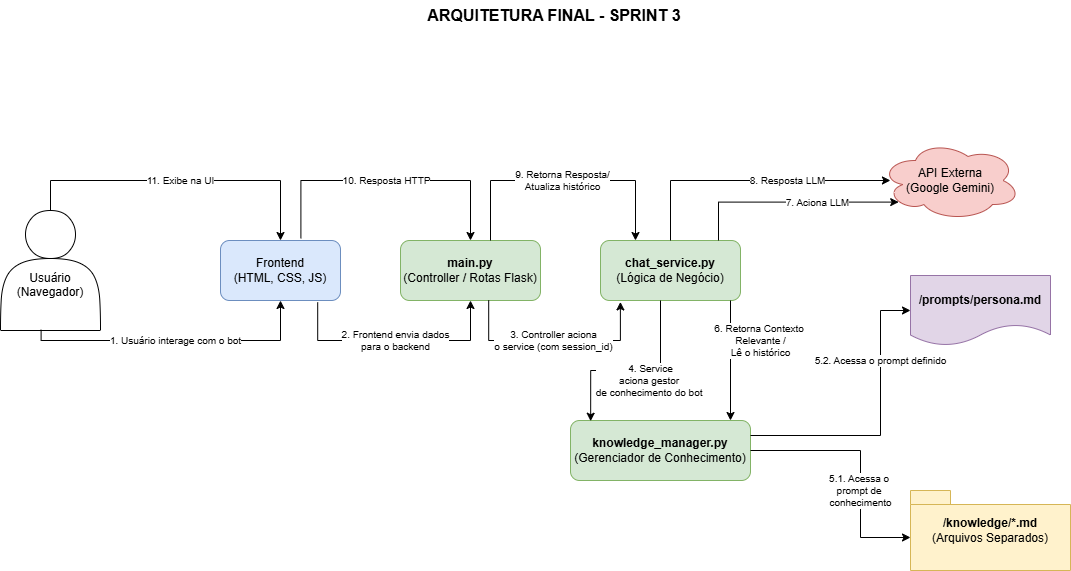

The diagram above was exported from draw.io. Its source (the exported page's mxGraphModel, read from the mxfile embedded in the PNG):
<mxGraphModel dx="2253" dy="841" grid="1" gridSize="10" guides="1" tooltips="1" connect="1" arrows="1" fold="1" page="1" pageScale="1" pageWidth="827" pageHeight="1169" math="0" shadow="0">
  <root>
    <mxCell id="0" />
    <mxCell id="1" parent="0" />
    <mxCell id="SBfyBQDvpP1G_s4xRSZi-1" value="&lt;div&gt;&lt;br&gt;&lt;/div&gt;&lt;div&gt;&lt;br&gt;&lt;/div&gt;Usuário (Navegador)" style="shape=actor;whiteSpace=wrap;html=1;fontFamily=Helvetica;fontSize=12;" parent="1" vertex="1">
      <mxGeometry x="-40" y="450" width="100" height="120" as="geometry" />
    </mxCell>
    <mxCell id="SBfyBQDvpP1G_s4xRSZi-2" value="Frontend&lt;br&gt;(HTML, CSS, JS)" style="rounded=1;whiteSpace=wrap;html=1;fillColor=#dae8fc;strokeColor=#6c8ebf;fontFamily=Helvetica;fontSize=12;" parent="1" vertex="1">
      <mxGeometry x="180" y="480" width="120" height="60" as="geometry" />
    </mxCell>
    <mxCell id="SBfyBQDvpP1G_s4xRSZi-3" value="&lt;b&gt;main.py&lt;/b&gt;&lt;br&gt;(Controller / Rotas Flask)" style="rounded=1;whiteSpace=wrap;html=1;fillColor=#d5e8d4;strokeColor=#82b366;fontFamily=Helvetica;fontSize=12;" parent="1" vertex="1">
      <mxGeometry x="360" y="480" width="140" height="60" as="geometry" />
    </mxCell>
    <mxCell id="SBfyBQDvpP1G_s4xRSZi-4" value="&lt;b&gt;chat_service.py&lt;/b&gt;&lt;br&gt;(Lógica de Negócio)" style="rounded=1;whiteSpace=wrap;html=1;fillColor=#d5e8d4;strokeColor=#82b366;fontFamily=Helvetica;fontSize=12;" parent="1" vertex="1">
      <mxGeometry x="560" y="480" width="140" height="60" as="geometry" />
    </mxCell>
    <mxCell id="SBfyBQDvpP1G_s4xRSZi-5" value="API Externa&lt;br&gt;(Google Gemini)" style="shape=cloud;whiteSpace=wrap;html=1;fillColor=#f8cecc;strokeColor=#b85450;fontFamily=Helvetica;fontSize=12;" parent="1" vertex="1">
      <mxGeometry x="840" y="380" width="140" height="80" as="geometry" />
    </mxCell>
    <mxCell id="SBfyBQDvpP1G_s4xRSZi-6" value="&lt;b&gt;knowledge_manager.py&lt;/b&gt;&lt;br&gt;(Gerenciador de Conhecimento)" style="rounded=1;whiteSpace=wrap;html=1;fillColor=#d5e8d4;strokeColor=#82b366;fontFamily=Helvetica;fontSize=12;" parent="1" vertex="1">
      <mxGeometry x="530" y="660" width="180" height="60" as="geometry" />
    </mxCell>
    <mxCell id="SBfyBQDvpP1G_s4xRSZi-7" value="&lt;b&gt;/prompts/persona.md&lt;/b&gt;" style="shape=document;whiteSpace=wrap;html=1;boundedLbl=1;fillColor=#e1d5e7;strokeColor=#9673a6;fontFamily=Helvetica;fontSize=12;" parent="1" vertex="1">
      <mxGeometry x="870" y="515" width="140" height="70" as="geometry" />
    </mxCell>
    <mxCell id="SBfyBQDvpP1G_s4xRSZi-8" value="&lt;b&gt;/knowledge/*.md&lt;/b&gt;&lt;br&gt;(Arquivos Separados)" style="shape=folder;whiteSpace=wrap;html=1;tabWidth=40;tabHeight=14;tabPosition=left;fillColor=#fff2cc;strokeColor=#d6b656;fontFamily=Helvetica;fontSize=12;" parent="1" vertex="1">
      <mxGeometry x="870" y="730" width="160" height="80" as="geometry" />
    </mxCell>
    <mxCell id="SBfyBQDvpP1G_s4xRSZi-9" value="6. Retorna Contexto&amp;nbsp;&lt;div&gt;Relevante /&lt;/div&gt;&lt;div&gt;Lê o histórico&lt;/div&gt;" style="edgeStyle=orthogonalEdgeStyle;rounded=0;orthogonalLoop=1;jettySize=auto;html=1;startArrow=classic;startFill=1;endArrow=none;endFill=0;fontFamily=Helvetica;fontSize=10;" parent="1" source="SBfyBQDvpP1G_s4xRSZi-6" edge="1">
      <mxGeometry x="0.3333" y="-30" relative="1" as="geometry">
        <Array as="points">
          <mxPoint x="690" y="540" />
        </Array>
        <mxPoint x="690" y="540" as="targetPoint" />
        <mxPoint as="offset" />
      </mxGeometry>
    </mxCell>
    <mxCell id="SBfyBQDvpP1G_s4xRSZi-10" value="8. Resposta LLM" style="edgeStyle=orthogonalEdgeStyle;rounded=0;orthogonalLoop=1;jettySize=auto;html=1;startArrow=classic;startFill=1;endArrow=none;endFill=0;fontFamily=Helvetica;fontSize=10;exitX=0.071;exitY=0.5;exitDx=0;exitDy=0;exitPerimeter=0;" parent="1" source="SBfyBQDvpP1G_s4xRSZi-5" target="SBfyBQDvpP1G_s4xRSZi-4" edge="1">
      <mxGeometry x="-0.2632" relative="1" as="geometry">
        <Array as="points">
          <mxPoint x="630" y="420" />
        </Array>
        <mxPoint as="offset" />
      </mxGeometry>
    </mxCell>
    <mxCell id="SBfyBQDvpP1G_s4xRSZi-11" value="9. Retorna Resposta/&lt;div&gt;Atualiza histórico&lt;/div&gt;" style="edgeStyle=orthogonalEdgeStyle;rounded=0;orthogonalLoop=1;jettySize=auto;html=1;startArrow=classic;startFill=1;endArrow=none;endFill=0;fontFamily=Helvetica;fontSize=10;exitX=0.25;exitY=0;exitDx=0;exitDy=0;" parent="1" source="SBfyBQDvpP1G_s4xRSZi-4" edge="1">
      <mxGeometry relative="1" as="geometry">
        <Array as="points">
          <mxPoint x="595" y="420" />
          <mxPoint x="450" y="420" />
          <mxPoint x="450" y="480" />
        </Array>
        <mxPoint x="450" y="480" as="targetPoint" />
      </mxGeometry>
    </mxCell>
    <mxCell id="SBfyBQDvpP1G_s4xRSZi-12" value="10. Resposta HTTP" style="edgeStyle=orthogonalEdgeStyle;rounded=0;orthogonalLoop=1;jettySize=auto;html=1;startArrow=classic;startFill=1;endArrow=none;endFill=0;fontFamily=Helvetica;fontSize=10;entryX=0.67;entryY=-0.037;entryDx=0;entryDy=0;entryPerimeter=0;" parent="1" source="SBfyBQDvpP1G_s4xRSZi-3" target="SBfyBQDvpP1G_s4xRSZi-2" edge="1">
      <mxGeometry relative="1" as="geometry">
        <Array as="points">
          <mxPoint x="430" y="420" />
          <mxPoint x="260" y="420" />
          <mxPoint x="260" y="478" />
        </Array>
      </mxGeometry>
    </mxCell>
    <mxCell id="SBfyBQDvpP1G_s4xRSZi-13" value="11. Exibe na UI" style="edgeStyle=orthogonalEdgeStyle;rounded=0;orthogonalLoop=1;jettySize=auto;html=1;startArrow=classic;startFill=1;endArrow=none;endFill=0;fontFamily=Helvetica;fontSize=10;" parent="1" source="SBfyBQDvpP1G_s4xRSZi-2" target="SBfyBQDvpP1G_s4xRSZi-1" edge="1">
      <mxGeometry relative="1" as="geometry">
        <Array as="points">
          <mxPoint x="120" y="420" />
          <mxPoint x="70" y="420" />
        </Array>
      </mxGeometry>
    </mxCell>
    <mxCell id="SBfyBQDvpP1G_s4xRSZi-14" value="ARQUITETURA FINAL - SPRINT 3" style="text;html=1;strokeColor=none;fillColor=none;align=center;verticalAlign=middle;whiteSpace=wrap;rounded=0;fontFamily=Helvetica;fontSize=16;fontStyle=1" parent="1" vertex="1">
      <mxGeometry x="324" y="240" width="380" height="30" as="geometry" />
    </mxCell>
    <mxCell id="yblP_OQWIp9GfdXdZ7sO-1" value="1. Usuário interage com o bot" style="edgeStyle=orthogonalEdgeStyle;rounded=0;orthogonalLoop=1;jettySize=auto;html=1;startArrow=classic;startFill=1;endArrow=none;endFill=0;fontFamily=Helvetica;fontSize=10;entryX=0.406;entryY=0.994;entryDx=0;entryDy=0;entryPerimeter=0;exitX=0.5;exitY=1;exitDx=0;exitDy=0;" parent="1" source="SBfyBQDvpP1G_s4xRSZi-2" target="SBfyBQDvpP1G_s4xRSZi-1" edge="1">
      <mxGeometry relative="1" as="geometry">
        <Array as="points">
          <mxPoint x="240" y="580" />
          <mxPoint x="1" y="580" />
        </Array>
        <mxPoint x="260" y="640" as="sourcePoint" />
        <mxPoint x="30" y="610" as="targetPoint" />
      </mxGeometry>
    </mxCell>
    <mxCell id="yblP_OQWIp9GfdXdZ7sO-2" value="2. Frontend envia dados&lt;div&gt;para o backend&lt;/div&gt;" style="edgeStyle=orthogonalEdgeStyle;rounded=0;orthogonalLoop=1;jettySize=auto;html=1;startArrow=classic;startFill=1;endArrow=none;endFill=0;fontFamily=Helvetica;fontSize=10;entryX=0.81;entryY=1.031;entryDx=0;entryDy=0;entryPerimeter=0;exitX=0.5;exitY=1;exitDx=0;exitDy=0;" parent="1" source="SBfyBQDvpP1G_s4xRSZi-3" target="SBfyBQDvpP1G_s4xRSZi-2" edge="1">
      <mxGeometry relative="1" as="geometry">
        <Array as="points">
          <mxPoint x="430" y="580" />
          <mxPoint x="277" y="580" />
        </Array>
        <mxPoint x="469" y="570" as="sourcePoint" />
        <mxPoint x="230" y="599" as="targetPoint" />
      </mxGeometry>
    </mxCell>
    <mxCell id="yblP_OQWIp9GfdXdZ7sO-3" value="3. Controller aciona&lt;div&gt;o service (com session_id)&lt;/div&gt;" style="edgeStyle=orthogonalEdgeStyle;rounded=0;orthogonalLoop=1;jettySize=auto;html=1;startArrow=classic;startFill=1;endArrow=none;endFill=0;fontFamily=Helvetica;fontSize=10;exitX=0.142;exitY=1.024;exitDx=0;exitDy=0;exitPerimeter=0;entryX=0.63;entryY=0.997;entryDx=0;entryDy=0;entryPerimeter=0;" parent="1" source="SBfyBQDvpP1G_s4xRSZi-4" target="SBfyBQDvpP1G_s4xRSZi-3" edge="1">
      <mxGeometry x="-0.0021" relative="1" as="geometry">
        <Array as="points">
          <mxPoint x="580" y="580" />
          <mxPoint x="448" y="580" />
        </Array>
        <mxPoint x="581.4200000000001" y="545" as="sourcePoint" />
        <mxPoint x="448" y="542" as="targetPoint" />
        <mxPoint as="offset" />
      </mxGeometry>
    </mxCell>
    <mxCell id="yblP_OQWIp9GfdXdZ7sO-4" value="4. Service&lt;br&gt;&lt;div&gt;aciona gestor&amp;nbsp;&lt;/div&gt;&lt;div&gt;de conhecimento do bot&amp;nbsp;&lt;/div&gt;" style="edgeStyle=orthogonalEdgeStyle;rounded=0;orthogonalLoop=1;jettySize=auto;html=1;startArrow=classic;startFill=1;endArrow=none;endFill=0;fontFamily=Helvetica;fontSize=10;exitX=0.112;exitY=0.012;exitDx=0;exitDy=0;exitPerimeter=0;" parent="1" source="SBfyBQDvpP1G_s4xRSZi-6" edge="1">
      <mxGeometry x="0.1602" y="-10" relative="1" as="geometry">
        <Array as="points">
          <mxPoint x="550" y="610" />
          <mxPoint x="620" y="610" />
        </Array>
        <mxPoint x="620" y="610" as="sourcePoint" />
        <mxPoint x="620" y="540" as="targetPoint" />
        <mxPoint as="offset" />
      </mxGeometry>
    </mxCell>
    <mxCell id="yblP_OQWIp9GfdXdZ7sO-5" value="5.1. Acessa o&amp;nbsp;&lt;div&gt;prompt de&amp;nbsp;&lt;/div&gt;&lt;div&gt;conhecimento&lt;/div&gt;" style="edgeStyle=orthogonalEdgeStyle;rounded=0;orthogonalLoop=1;jettySize=auto;html=1;startArrow=classic;startFill=1;endArrow=none;endFill=0;fontFamily=Helvetica;fontSize=10;exitX=0;exitY=0;exitDx=0;exitDy=47;exitPerimeter=0;entryX=1;entryY=0.5;entryDx=0;entryDy=0;" parent="1" source="SBfyBQDvpP1G_s4xRSZi-8" target="SBfyBQDvpP1G_s4xRSZi-6" edge="1">
      <mxGeometry x="-0.2144" relative="1" as="geometry">
        <Array as="points">
          <mxPoint x="820" y="690" />
        </Array>
        <mxPoint x="740" y="740" as="sourcePoint" />
        <mxPoint x="740" y="620" as="targetPoint" />
        <mxPoint as="offset" />
      </mxGeometry>
    </mxCell>
    <mxCell id="yblP_OQWIp9GfdXdZ7sO-6" value="5.2. Acessa o prompt definido" style="edgeStyle=orthogonalEdgeStyle;rounded=0;orthogonalLoop=1;jettySize=auto;html=1;startArrow=classic;startFill=1;endArrow=none;endFill=0;fontFamily=Helvetica;fontSize=10;exitX=0;exitY=0.5;exitDx=0;exitDy=0;entryX=1;entryY=0.25;entryDx=0;entryDy=0;" parent="1" source="SBfyBQDvpP1G_s4xRSZi-7" target="SBfyBQDvpP1G_s4xRSZi-6" edge="1">
      <mxGeometry x="-0.4385" relative="1" as="geometry">
        <Array as="points">
          <mxPoint x="840" y="550" />
          <mxPoint x="840" y="675" />
        </Array>
        <mxPoint x="880" y="690" as="sourcePoint" />
        <mxPoint x="730" y="693" as="targetPoint" />
        <mxPoint as="offset" />
      </mxGeometry>
    </mxCell>
    <mxCell id="yblP_OQWIp9GfdXdZ7sO-7" value="7. Aciona LLM" style="edgeStyle=orthogonalEdgeStyle;rounded=0;orthogonalLoop=1;jettySize=auto;html=1;startArrow=classic;startFill=1;endArrow=none;endFill=0;fontFamily=Helvetica;fontSize=10;exitX=0.13;exitY=0.77;exitDx=0;exitDy=0;exitPerimeter=0;" parent="1" source="SBfyBQDvpP1G_s4xRSZi-5" edge="1">
      <mxGeometry x="-0.2632" relative="1" as="geometry">
        <Array as="points">
          <mxPoint x="678" y="442" />
        </Array>
        <mxPoint x="850" y="450" as="sourcePoint" />
        <mxPoint x="678" y="480" as="targetPoint" />
        <mxPoint as="offset" />
      </mxGeometry>
    </mxCell>
  </root>
</mxGraphModel>